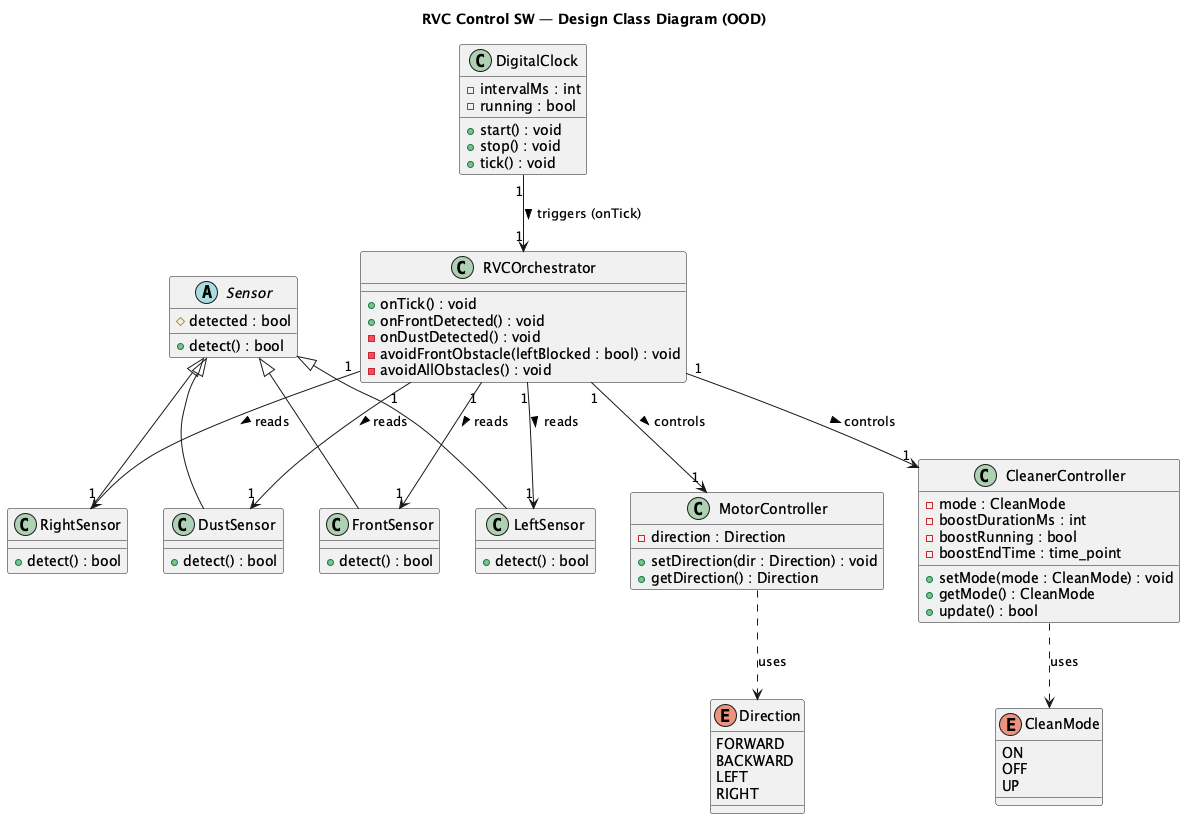

The diagram above was rendered by PlantUML. Its source (embedded in the PNG):
@startuml ClassDiagram_OOD
title RVC Control SW — Design Class Diagram (OOD)

enum Direction {
  FORWARD
  BACKWARD
  LEFT
  RIGHT
}

enum CleanMode {
  ON
  OFF
  UP
}

abstract class Sensor {
  # detected : bool
  + detect() : bool
}

class FrontSensor {
  + detect() : bool
}

class LeftSensor {
  + detect() : bool
}

class RightSensor {
  + detect() : bool
}

class DustSensor {
  + detect() : bool
}

class DigitalClock {
  - intervalMs : int
  - running : bool
  + start() : void
  + stop() : void
  + tick() : void
}

class MotorController {
  - direction : Direction
  + setDirection(dir : Direction) : void
  + getDirection() : Direction
}

class CleanerController {
  - mode : CleanMode
  - boostDurationMs : int
  - boostRunning : bool
  - boostEndTime : time_point
  + setMode(mode : CleanMode) : void
  + getMode() : CleanMode
  + update() : bool
}

class RVCOrchestrator {
  + onTick() : void
  + onFrontDetected() : void
  - onDustDetected() : void
  - avoidFrontObstacle(leftBlocked : bool) : void
  - avoidAllObstacles() : void
}

Sensor <|-- FrontSensor
Sensor <|-- LeftSensor
Sensor <|-- RightSensor
Sensor <|-- DustSensor

DigitalClock "1" --> "1" RVCOrchestrator     : triggers (onTick) >
RVCOrchestrator "1" --> "1" FrontSensor        : reads >
RVCOrchestrator "1" --> "1" LeftSensor         : reads >
RVCOrchestrator "1" --> "1" RightSensor        : reads >
RVCOrchestrator "1" --> "1" DustSensor         : reads >
RVCOrchestrator "1" --> "1" MotorController    : controls >
RVCOrchestrator "1" --> "1" CleanerController  : controls >

MotorController   ..> Direction  : uses
CleanerController ..> CleanMode  : uses
@enduml